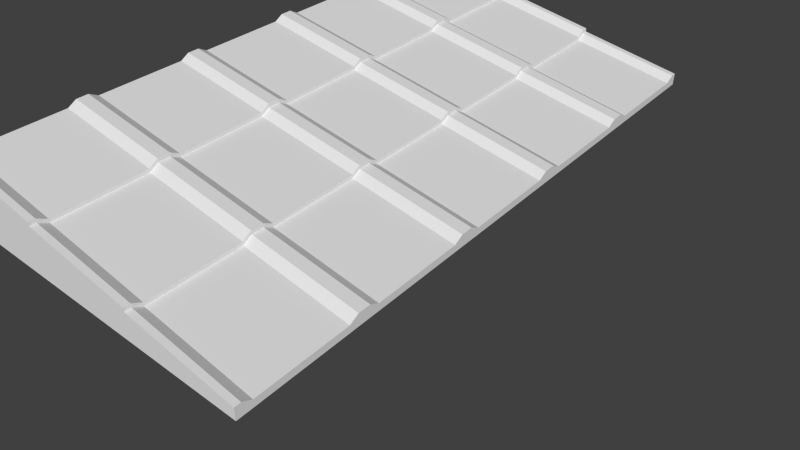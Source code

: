 # Source: Dach_1.2.blend  (saved by Blender 2.71.0; exported with 4.5.12 LTS)
import bpy
from mathutils import Matrix  # noqa: F401  (used for matrix-valued properties, if any)

bpy.ops.wm.read_factory_settings(use_empty=True)
scene = bpy.context.scene
scene.name = 'Scene'

# ---- collections
col_collection_1 = bpy.data.collections.new('Collection 1'); scene.collection.children.link(col_collection_1)

# ---- world
world_world = bpy.data.worlds.new('World'); scene.world = world_world
world_world.color = (0.05088, 0.05088, 0.05088)
world_world.use_sun_shadow = False
world_world.sun_shadow_jitter_overblur = 0.0
world_world.cycles.sampling_method = 'MANUAL'
world_world.cycles.sample_map_resolution = 256

# ---- cameras
cam_camera_001 = bpy.data.cameras.new('Camera.001')
cam_camera_001.clip_end = 100.0
cam_camera_001.lens = 35.0
cam_camera_001.sensor_width = 32.0
cam_camera_001.sensor_height = 18.0
cam_camera_001.dof.focus_distance = 0.0
cam_camera_001.dof.aperture_fstop = 128.0

# ---- meshes
me_cube_001 = bpy.data.meshes.new('Cube.001')
me_cube_001.from_pydata([(-2.0, 1.844, 0.2494), (0.0001775, 1.844, -0.05281), (-2.0, 1.673, 0.1558), (0.0001775, 1.673, -0.1464), (0.0001775, 1.673, -0.2795), (0.0001775, 1.844, -0.279), (-2.0, 1.955, 0.2494), (0.0001775, 1.955, -0.05281), (0.0001775, 1.955, -0.279), (-2.0, -0.1564, 0.2494), (0.0001775, -0.1564, -0.05281), (-2.0, 0.8436, 0.1558), (0.0001775, 0.8436, -0.1464), (-2.0, 0.01366, 0.1558), (0.0001775, 0.01366, -0.1464), (0.0001775, 0.8436, -0.2795), (0.0001775, 0.01366, -0.2795), (-2.0, -0.2681, 0.2494), (0.0001775, -0.2681, -0.05281), (0.0001775, -0.2681, -0.279), (-4.0, 1.844, 0.6196), (-2.0, 1.844, 0.3174), (-4.0, 1.673, 0.526), (-2.0, 1.673, 0.2239), (-2.0, 1.673, 0.0907), (-2.0, 1.844, 0.09122), (-4.0, 1.955, 0.6196), (-2.0, 1.955, 0.3174), (-2.0, 1.955, 0.09122), (-4.0, -0.1564, 0.6196), (-2.0, -0.1564, 0.3174), (-4.0, 0.8436, 0.526), (-2.0, 0.8436, 0.2239), (-4.0, 0.01366, 0.526), (-2.0, 0.01366, 0.2239), (-2.0, 0.8436, 0.0907), (-2.0, 0.01366, 0.0907), (-2.0, -0.1564, 0.09122), (-4.0, -0.2681, 0.6196), (-2.0, -0.2681, 0.3174), (-2.0, -0.2681, 0.09122), (-6.0, 1.844, 0.9898), (-4.0, 1.844, 0.6876), (-6.0, 1.673, 0.8963), (-4.0, 1.673, 0.5941), (-4.0, 1.673, 0.4609), (-4.0, 1.844, 0.4614), (-6.0, 1.955, 0.9898), (-4.0, 1.955, 0.6876), (-4.0, 1.955, 0.4614), (-6.0, -0.1564, 0.9898), (-4.0, -0.1564, 0.6876), (-6.0, 0.8436, 0.8963), (-4.0, 0.8436, 0.5941), (-6.0, 0.01366, 0.8963), (-4.0, 0.01366, 0.5941), (-4.0, 0.8436, 0.4609), (-4.0, 0.01366, 0.4609), (-4.0, -0.1564, 0.4614), (-6.0, -0.2681, 0.9898), (-4.0, -0.2681, 0.6876), (-4.0, -0.2681, 0.4614), (-2.0, 4.067, 0.2494), (0.0001775, 4.067, -0.05281), (-2.0, 3.897, 0.1558), (0.0001775, 3.897, -0.1464), (0.0001775, 3.897, -0.2795), (0.0001775, 4.067, -0.279), (-2.0, 4.179, 0.2494), (0.0001775, 4.179, -0.05281), (0.0001775, 4.179, -0.279), (-2.0, 2.067, 0.2494), (0.0001775, 2.067, -0.05281), (-2.0, 3.067, 0.1558), (0.0001775, 3.067, -0.1464), (-2.0, 2.237, 0.1558), (0.0001775, 2.237, -0.1464), (0.0001775, 3.067, -0.2795), (0.0001775, 2.237, -0.2795), (0.0001775, 2.067, -0.279), (-2.0, 1.955, 0.2494), (0.0001775, 1.955, -0.05281), (0.0001775, 1.955, -0.279), (-4.0, 4.067, 0.6196), (-2.0, 4.067, 0.3174), (-4.0, 3.897, 0.526), (-2.0, 3.897, 0.2239), (-2.0, 3.897, 0.0907), (-2.0, 4.067, 0.09122), (-4.0, 4.179, 0.6196), (-2.0, 4.179, 0.3174), (-2.0, 4.179, 0.09122), (-4.0, 2.067, 0.6196), (-2.0, 2.067, 0.3174), (-4.0, 3.067, 0.526), (-2.0, 3.067, 0.2239), (-4.0, 2.237, 0.526), (-2.0, 2.237, 0.2239), (-2.0, 3.067, 0.0907), (-2.0, 2.237, 0.0907), (-2.0, 2.067, 0.09122), (-4.0, 1.955, 0.6196), (-2.0, 1.955, 0.3174), (-2.0, 1.955, 0.09122), (-6.0, 4.067, 0.9898), (-4.0, 4.067, 0.6876), (-6.0, 3.897, 0.8963), (-4.0, 3.897, 0.5941), (-4.0, 3.897, 0.4609), (-4.0, 4.067, 0.4614), (-6.0, 4.179, 0.9898), (-4.0, 4.179, 0.6876), (-4.0, 4.179, 0.4614), (-6.0, 2.067, 0.9898), (-4.0, 2.067, 0.6876), (-6.0, 3.067, 0.8963), (-4.0, 3.067, 0.5941), (-6.0, 2.237, 0.8963), (-4.0, 2.237, 0.5941), (-4.0, 3.067, 0.4609), (-4.0, 2.237, 0.4609), (-4.0, 2.067, 0.4614), (-6.0, 1.955, 0.9898), (-4.0, 1.955, 0.6876), (-4.0, 1.955, 0.4614), (-2.0, 6.29, 0.2494), (0.0001775, 6.29, -0.05281), (-2.0, 6.12, 0.1558), (0.0001775, 6.12, -0.1464), (0.0001775, 6.12, -0.2795), (0.0001775, 6.29, -0.279), (-2.0, 6.402, 0.2494), (0.0001775, 6.402, -0.05281), (0.0001775, 6.402, -0.279), (-2.0, 4.29, 0.2494), (0.0001775, 4.29, -0.05281), (-2.0, 5.29, 0.1558), (0.0001775, 5.29, -0.1464), (-2.0, 4.46, 0.1558), (0.0001775, 4.46, -0.1464), (0.0001775, 5.29, -0.2795), (0.0001775, 4.46, -0.2795), (0.0001775, 4.29, -0.279), (-2.0, 4.179, 0.2494), (0.0001775, 4.179, -0.05281), (0.0001775, 4.179, -0.279), (-4.0, 6.29, 0.6196), (-2.0, 6.29, 0.3174), (-4.0, 6.12, 0.526), (-2.0, 6.12, 0.2239), (-2.0, 6.12, 0.0907), (-2.0, 6.29, 0.09122), (-4.0, 6.402, 0.6196), (-2.0, 6.402, 0.3174), (-2.0, 6.402, 0.09122), (-4.0, 4.29, 0.6196), (-2.0, 4.29, 0.3174), (-4.0, 5.29, 0.526), (-2.0, 5.29, 0.2239), (-4.0, 4.46, 0.526), (-2.0, 4.46, 0.2239), (-2.0, 5.29, 0.0907), (-2.0, 4.46, 0.0907), (-2.0, 4.29, 0.09122), (-4.0, 4.179, 0.6196), (-2.0, 4.179, 0.3174), (-2.0, 4.179, 0.09122), (-6.0, 6.29, 0.9898), (-4.0, 6.29, 0.6876), (-6.0, 6.12, 0.8963), (-4.0, 6.12, 0.5941), (-4.0, 6.12, 0.4609), (-4.0, 6.29, 0.4614), (-6.0, 6.402, 0.9898), (-4.0, 6.402, 0.6876), (-4.0, 6.402, 0.4614), (-6.0, 4.29, 0.9898), (-4.0, 4.29, 0.6876), (-6.0, 5.29, 0.8963), (-4.0, 5.29, 0.5941), (-6.0, 4.46, 0.8963), (-4.0, 4.46, 0.5941), (-4.0, 5.29, 0.4609), (-4.0, 4.46, 0.4609), (-4.0, 4.29, 0.4614), (-6.0, 4.179, 0.9898), (-4.0, 4.179, 0.6876), (-4.0, 4.179, 0.4614), (-2.0, 8.513, 0.2494), (0.0001775, 8.513, -0.05281), (-2.0, 8.343, 0.1558), (0.0001775, 8.343, -0.1464), (0.0001775, 8.343, -0.2795), (0.0001775, 8.513, -0.279), (-2.0, 8.625, 0.2494), (0.0001775, 8.625, -0.05281), (0.0001775, 8.625, -0.279), (-2.0, 6.513, 0.2494), (0.0001775, 6.513, -0.05281), (-2.0, 7.513, 0.1558), (0.0001775, 7.513, -0.1464), (-2.0, 6.684, 0.1558), (0.0001775, 6.684, -0.1464), (0.0001775, 7.513, -0.2795), (0.0001775, 6.684, -0.2795), (0.0001775, 6.513, -0.279), (-2.0, 6.402, 0.2494), (0.0001775, 6.402, -0.05281), (0.0001775, 6.402, -0.279), (-4.0, 8.513, 0.6196), (-2.0, 8.513, 0.3174), (-4.0, 8.343, 0.526), (-2.0, 8.343, 0.2239), (-2.0, 8.343, 0.0907), (-2.0, 8.513, 0.09122), (-4.0, 8.625, 0.6196), (-2.0, 8.625, 0.3174), (-2.0, 8.625, 0.09122), (-4.0, 6.513, 0.6196), (-2.0, 6.513, 0.3174), (-4.0, 7.513, 0.526), (-2.0, 7.513, 0.2239), (-4.0, 6.684, 0.526), (-2.0, 6.684, 0.2239), (-2.0, 7.513, 0.0907), (-2.0, 6.684, 0.0907), (-2.0, 6.513, 0.09122), (-4.0, 6.402, 0.6196), (-2.0, 6.402, 0.3174), (-2.0, 6.402, 0.09122), (-6.0, 8.513, 0.9898), (-4.0, 8.513, 0.6876), (-6.0, 8.343, 0.8963), (-4.0, 8.343, 0.5941), (-4.0, 8.343, 0.4609), (-4.0, 8.513, 0.4614), (-6.0, 8.625, 0.9898), (-4.0, 8.625, 0.6876), (-4.0, 8.625, 0.4614), (-6.0, 6.513, 0.9898), (-4.0, 6.513, 0.6876), (-6.0, 7.513, 0.8963), (-4.0, 7.513, 0.5941), (-6.0, 6.684, 0.8963), (-4.0, 6.684, 0.5941), (-4.0, 7.513, 0.4609), (-4.0, 6.684, 0.4609), (-4.0, 6.513, 0.4614), (-6.0, 6.402, 0.9898), (-4.0, 6.402, 0.6876), (-4.0, 6.402, 0.4614), (-2.0, 10.74, 0.2494), (0.0001775, 10.74, -0.05281), (-2.0, 10.57, 0.1558), (0.0001775, 10.57, -0.1464), (0.0001775, 10.57, -0.2795), (0.0001775, 10.74, -0.279), (-2.0, 10.85, 0.2494), (0.0001775, 10.85, -0.05281), (0.0001775, 10.85, -0.279), (-2.0, 8.737, 0.2494), (0.0001775, 8.737, -0.05281), (-2.0, 9.737, 0.1558), (0.0001775, 9.737, -0.1464), (-2.0, 8.907, 0.1558), (0.0001775, 8.907, -0.1464), (0.0001775, 9.737, -0.2795), (0.0001775, 8.907, -0.2795), (0.0001775, 8.737, -0.279), (-2.0, 8.625, 0.2494), (0.0001775, 8.625, -0.05281), (0.0001775, 8.625, -0.279), (-4.0, 10.74, 0.6196), (-2.0, 10.74, 0.3174), (-4.0, 10.57, 0.526), (-2.0, 10.57, 0.2239), (-2.0, 10.57, 0.0907), (-2.0, 10.74, 0.09122), (-4.0, 10.85, 0.6196), (-2.0, 10.85, 0.3174), (-2.0, 10.85, 0.09122), (-4.0, 8.737, 0.6196), (-2.0, 8.737, 0.3174), (-4.0, 9.737, 0.526), (-2.0, 9.737, 0.2239), (-4.0, 8.907, 0.526), (-2.0, 8.907, 0.2239), (-2.0, 9.737, 0.0907), (-2.0, 8.907, 0.0907), (-2.0, 8.737, 0.09122), (-4.0, 8.625, 0.6196), (-2.0, 8.625, 0.3174), (-2.0, 8.625, 0.09122), (-6.0, 10.74, 0.9898), (-4.0, 10.74, 0.6876), (-6.0, 10.57, 0.8963), (-4.0, 10.57, 0.5941), (-4.0, 10.57, 0.4609), (-4.0, 10.74, 0.4614), (-6.0, 10.85, 0.9898), (-4.0, 10.85, 0.6876), (-4.0, 10.85, 0.4614), (-6.0, 8.737, 0.9898), (-4.0, 8.737, 0.6876), (-6.0, 9.737, 0.8963), (-4.0, 9.737, 0.5941), (-6.0, 8.907, 0.8963), (-4.0, 8.907, 0.5941), (-4.0, 9.737, 0.4609), (-4.0, 8.907, 0.4609), (-4.0, 8.737, 0.4614), (-6.0, 8.625, 0.9898), (-4.0, 8.625, 0.6876), (-4.0, 8.625, 0.4614), (-6.0, -0.2681, -0.279), (-6.0, 0.01366, -0.279), (-6.0, 10.85, -0.279), (-6.0, 10.74, -0.279), (-6.0, 10.57, -0.279)], [], [(12, 3, 2, 11), (0, 2, 3, 1), (3, 12, 15, 4), (1, 3, 4, 5), (1, 7, 6, 0), (5, 8, 7, 1), (12, 11, 13, 14), (9, 10, 14, 13), (14, 16, 15, 12), (19, 16, 14, 10, 18), (10, 9, 17, 18), (19, 314, 315, 16), (32, 23, 22, 31), (20, 22, 23, 21), (23, 32, 35, 24), (21, 23, 24, 25), (21, 27, 26, 20), (25, 28, 27, 21), (32, 31, 33, 34), (29, 30, 34, 33), (34, 36, 35, 32), (30, 37, 36, 34), (30, 29, 38, 39), (37, 30, 39, 40), (53, 44, 43, 52), (41, 43, 44, 42), (44, 53, 56, 45), (42, 44, 45, 46), (42, 48, 47, 41), (46, 49, 48, 42), (53, 52, 54, 55), (50, 51, 55, 54), (55, 57, 56, 53), (51, 58, 57, 55), (51, 50, 59, 60), (58, 51, 60, 61), (74, 65, 64, 73), (62, 64, 65, 63), (65, 74, 77, 66), (63, 65, 66, 67), (63, 69, 68, 62), (67, 70, 69, 63), (74, 73, 75, 76), (71, 72, 76, 75), (76, 78, 77, 74), (72, 79, 78, 76), (72, 71, 80, 81), (79, 72, 81, 82), (95, 86, 85, 94), (83, 85, 86, 84), (86, 95, 98, 87), (84, 86, 87, 88), (84, 90, 89, 83), (88, 91, 90, 84), (95, 94, 96, 97), (92, 93, 97, 96), (97, 99, 98, 95), (93, 100, 99, 97), (93, 92, 101, 102), (100, 93, 102, 103), (116, 107, 106, 115), (104, 106, 107, 105), (107, 116, 119, 108), (105, 107, 108, 109), (105, 111, 110, 104), (109, 112, 111, 105), (116, 115, 117, 118), (113, 114, 118, 117), (118, 120, 119, 116), (114, 121, 120, 118), (114, 113, 122, 123), (121, 114, 123, 124), (137, 128, 127, 136), (125, 127, 128, 126), (128, 137, 140, 129), (126, 128, 129, 130), (126, 132, 131, 125), (130, 133, 132, 126), (137, 136, 138, 139), (134, 135, 139, 138), (139, 141, 140, 137), (135, 142, 141, 139), (135, 134, 143, 144), (142, 135, 144, 145), (158, 149, 148, 157), (146, 148, 149, 147), (149, 158, 161, 150), (147, 149, 150, 151), (147, 153, 152, 146), (151, 154, 153, 147), (158, 157, 159, 160), (155, 156, 160, 159), (160, 162, 161, 158), (156, 163, 162, 160), (156, 155, 164, 165), (163, 156, 165, 166), (179, 170, 169, 178), (167, 169, 170, 168), (170, 179, 182, 171), (168, 170, 171, 172), (168, 174, 173, 167), (172, 175, 174, 168), (179, 178, 180, 181), (176, 177, 181, 180), (181, 183, 182, 179), (177, 184, 183, 181), (177, 176, 185, 186), (184, 177, 186, 187), (200, 191, 190, 199), (188, 190, 191, 189), (191, 200, 203, 192), (189, 191, 192, 193), (189, 195, 194, 188), (193, 196, 195, 189), (200, 199, 201, 202), (197, 198, 202, 201), (202, 204, 203, 200), (198, 205, 204, 202), (198, 197, 206, 207), (205, 198, 207, 208), (221, 212, 211, 220), (209, 211, 212, 210), (212, 221, 224, 213), (210, 212, 213, 214), (210, 216, 215, 209), (214, 217, 216, 210), (221, 220, 222, 223), (218, 219, 223, 222), (223, 225, 224, 221), (219, 226, 225, 223), (219, 218, 227, 228), (226, 219, 228, 229), (242, 233, 232, 241), (230, 232, 233, 231), (233, 242, 245, 234), (231, 233, 234, 235), (231, 237, 236, 230), (235, 238, 237, 231), (242, 241, 243, 244), (239, 240, 244, 243), (244, 246, 245, 242), (240, 247, 246, 244), (240, 239, 248, 249), (247, 240, 249, 250), (263, 254, 253, 262), (251, 253, 254, 252), (254, 263, 266, 255), (252, 254, 255, 256), (252, 258, 257, 251), (256, 259, 258, 252), (263, 262, 264, 265), (260, 261, 265, 264), (265, 267, 266, 263), (261, 268, 267, 265), (261, 260, 269, 270), (268, 261, 270, 271), (284, 275, 274, 283), (272, 274, 275, 273), (275, 284, 287, 276), (273, 275, 276, 277), (273, 279, 278, 272), (277, 280, 279, 273), (284, 283, 285, 286), (281, 282, 286, 285), (286, 288, 287, 284), (282, 289, 288, 286), (282, 281, 290, 291), (289, 282, 291, 292), (305, 296, 295, 304), (293, 295, 296, 294), (296, 305, 308, 297), (294, 296, 297, 298), (294, 300, 299, 293), (298, 301, 300, 294), (305, 304, 306, 307), (302, 303, 307, 306), (307, 309, 308, 305), (303, 310, 309, 307), (303, 302, 311, 312), (310, 303, 312, 313), (59, 314, 61, 60), (39, 38, 61, 40), (18, 17, 40, 19), (314, 19, 40, 61), (315, 314, 59, 50, 54), (299, 300, 301, 316), (279, 280, 301, 278), (258, 259, 280, 257), (316, 301, 280, 259), (293, 299, 316, 317, 318, 295), (316, 259, 256, 317), (317, 256, 255, 318)])
me_cube_001.use_remesh_preserve_volume = False
me_cube_001.use_remesh_preserve_attributes = False
me_cube_001.use_mirror_vertex_groups = False
me_cube_001.update()

# ---- objects
ob_camera = bpy.data.objects.new('Camera', cam_camera_001)
ob_dach = bpy.data.objects.new('Dach', me_cube_001)

# ---- transforms, parenting, visibility, modifiers, constraints
ob_camera.location = (5.87, -4.262, 7.518)
ob_camera.rotation_euler = (0.9408, -8.354e-07, 0.7028)
ob_camera.lineart.crease_threshold = 0.0
ob_dach.location = (0.0, 0.0, 0.0)
ob_dach.lineart.crease_threshold = 0.0

# ---- collection membership
col_collection_1.objects.link(ob_camera)
col_collection_1.objects.link(ob_dach)

# ---- scene / render settings (as saved in the file)
scene.camera = ob_camera
scene.frame_start = 1; scene.frame_end = 250; scene.frame_set(2)
scene.render.engine = 'BLENDER_EEVEE_NEXT'
scene.render.resolution_percentage = 50
scene.render.dither_intensity = 0.0
scene.cycles.use_denoising = False
scene.cycles.samples = 10
scene.cycles.sampling_pattern = 'TABULATED_SOBOL'
scene.cycles.light_sampling_threshold = 0.0
scene.cycles.use_adaptive_sampling = False
scene.cycles.use_light_tree = False
scene.cycles.blur_glossy = 0.0
scene.cycles.volume_bounces = 1
scene.cycles.pixel_filter_type = 'GAUSSIAN'
scene.cycles.sample_clamp_indirect = 0.0
scene.view_settings.view_transform = 'Standard'
bpy.context.view_layer.update()

# ---- added for rendering (the .blend has no usable light): sun
light_auto_sun = bpy.data.lights.new('AutoSun', 'SUN')
light_auto_sun.energy = 3.0
light_auto_sun.angle = 0.0523599
ob_auto_sun = bpy.data.objects.new('AutoSun', light_auto_sun)
scene.collection.objects.link(ob_auto_sun)
ob_auto_sun.rotation_euler = (0.872665, 0.174533, 0.523599)
bpy.context.view_layer.update()
